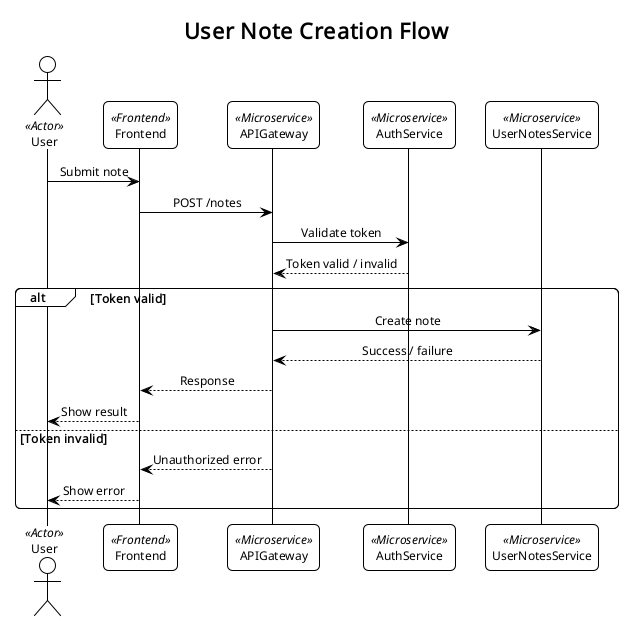

The diagram above was rendered by PlantUML. Its source (embedded in the PNG):
@startuml UserNoteCreationSequence
!theme plain
skinparam ClassAttributeIconSize 0
skinparam roundcorner 10
skinparam sequenceMessageAlign center
skinparam DefaultFontName "Arial"
skinparam DefaultFontSize 12
skinparam shadowing false

title User Note Creation Flow

' ===== Participants =====
actor User <<Actor>>
participant Frontend <<Frontend>>
participant APIGateway <<Microservice>>
participant AuthService <<Microservice>>
participant UserNotesService <<Microservice>>

' ===== User Note Creation Flow =====
User -> Frontend: Submit note
Frontend -> APIGateway: POST /notes
APIGateway -> AuthService: Validate token
AuthService --> APIGateway: Token valid / invalid

alt Token valid
    APIGateway -> UserNotesService: Create note
    UserNotesService --> APIGateway: Success / failure
    APIGateway --> Frontend: Response
    Frontend --> User: Show result
else Token invalid
    APIGateway --> Frontend: Unauthorized error
    Frontend --> User: Show error
end

@enduml